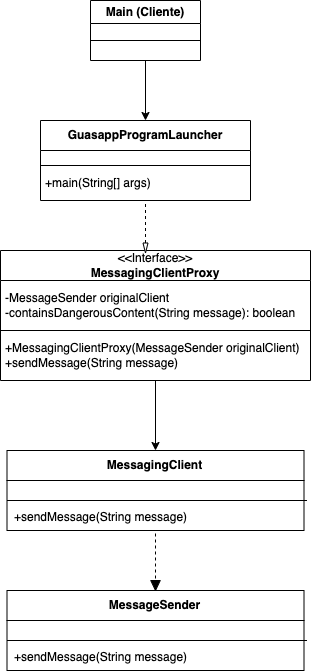

The diagram above was exported from draw.io. Its source (the exported page's mxGraphModel, read from the mxfile embedded in the PNG):
<mxGraphModel dx="1122" dy="616" grid="1" gridSize="10" guides="1" tooltips="1" connect="1" arrows="1" fold="1" page="1" pageScale="1" pageWidth="1654" pageHeight="2336" math="0" shadow="0">
  <root>
    <mxCell id="0" />
    <mxCell id="1" parent="0" />
    <mxCell id="mSeyaZzaYLvBiwhB-lB1-3" value="Main (Cliente)" style="swimlane;whiteSpace=wrap;html=1;" parent="1" vertex="1">
      <mxGeometry x="520" y="200" width="110" height="60" as="geometry" />
    </mxCell>
    <mxCell id="mSeyaZzaYLvBiwhB-lB1-4" value="" style="endArrow=none;html=1;rounded=0;" parent="1" edge="1">
      <mxGeometry width="50" height="50" relative="1" as="geometry">
        <mxPoint x="520" y="240" as="sourcePoint" />
        <mxPoint x="630" y="240" as="targetPoint" />
      </mxGeometry>
    </mxCell>
    <mxCell id="mSeyaZzaYLvBiwhB-lB1-5" value="&lt;div&gt;&lt;span style=&quot;background-color: initial;&quot;&gt;GuasappProgramLauncher&lt;/span&gt;&lt;br&gt;&lt;/div&gt;" style="swimlane;whiteSpace=wrap;html=1;startSize=30;" parent="1" vertex="1">
      <mxGeometry x="470" y="320" width="210" height="80" as="geometry" />
    </mxCell>
    <mxCell id="mSeyaZzaYLvBiwhB-lB1-6" value="" style="endArrow=none;html=1;rounded=0;" parent="mSeyaZzaYLvBiwhB-lB1-5" edge="1">
      <mxGeometry width="50" height="50" relative="1" as="geometry">
        <mxPoint y="45" as="sourcePoint" />
        <mxPoint x="210" y="45" as="targetPoint" />
      </mxGeometry>
    </mxCell>
    <mxCell id="mSeyaZzaYLvBiwhB-lB1-10" value="+main(String[] args)" style="text;html=1;align=left;verticalAlign=middle;whiteSpace=wrap;rounded=0;" parent="mSeyaZzaYLvBiwhB-lB1-5" vertex="1">
      <mxGeometry x="3" y="48" width="170" height="30" as="geometry" />
    </mxCell>
    <mxCell id="mSeyaZzaYLvBiwhB-lB1-7" value="" style="endArrow=classic;html=1;rounded=0;exitX=0.5;exitY=1;exitDx=0;exitDy=0;entryX=0.5;entryY=0;entryDx=0;entryDy=0;" parent="1" source="mSeyaZzaYLvBiwhB-lB1-3" target="mSeyaZzaYLvBiwhB-lB1-5" edge="1">
      <mxGeometry width="50" height="50" relative="1" as="geometry">
        <mxPoint x="541" y="340" as="sourcePoint" />
        <mxPoint x="591" y="290" as="targetPoint" />
      </mxGeometry>
    </mxCell>
    <mxCell id="sNdVFpkR_FiUmSylKIA--4" style="edgeStyle=orthogonalEdgeStyle;rounded=0;orthogonalLoop=1;jettySize=auto;html=1;" edge="1" parent="1" source="mSeyaZzaYLvBiwhB-lB1-11" target="mSeyaZzaYLvBiwhB-lB1-25">
      <mxGeometry relative="1" as="geometry" />
    </mxCell>
    <mxCell id="mSeyaZzaYLvBiwhB-lB1-11" value="&lt;div&gt;&lt;span style=&quot;font-weight: 400;&quot;&gt;&amp;lt;&amp;lt;Interface&amp;gt;&amp;gt;&lt;/span&gt;&lt;br&gt;&lt;/div&gt;MessagingClientProxy" style="swimlane;whiteSpace=wrap;html=1;startSize=30;" parent="1" vertex="1">
      <mxGeometry x="430" y="450" width="310" height="130" as="geometry" />
    </mxCell>
    <mxCell id="mSeyaZzaYLvBiwhB-lB1-12" value="" style="endArrow=none;html=1;rounded=0;" parent="mSeyaZzaYLvBiwhB-lB1-11" edge="1">
      <mxGeometry width="50" height="50" relative="1" as="geometry">
        <mxPoint y="80" as="sourcePoint" />
        <mxPoint x="310" y="80" as="targetPoint" />
      </mxGeometry>
    </mxCell>
    <mxCell id="mSeyaZzaYLvBiwhB-lB1-13" value="+MessagingClientProxy(MessageSender originalClient)&amp;nbsp;&lt;div&gt;+sendMessage(String message)&lt;/div&gt;" style="text;html=1;align=left;verticalAlign=middle;whiteSpace=wrap;rounded=0;" parent="mSeyaZzaYLvBiwhB-lB1-11" vertex="1">
      <mxGeometry x="3" y="90" width="307" height="30" as="geometry" />
    </mxCell>
    <mxCell id="sNdVFpkR_FiUmSylKIA--3" value="&lt;div&gt;-MessageSender originalClient&lt;br&gt;&lt;/div&gt;&lt;div&gt;-containsDangerousContent(String message): boolean&lt;br&gt;&lt;/div&gt;" style="text;html=1;align=left;verticalAlign=middle;whiteSpace=wrap;rounded=0;" vertex="1" parent="mSeyaZzaYLvBiwhB-lB1-11">
      <mxGeometry x="3" y="40" width="307" height="30" as="geometry" />
    </mxCell>
    <mxCell id="mSeyaZzaYLvBiwhB-lB1-16" value="" style="shape=mxgraph.arrows2.wedgeArrow;html=1;bendable=0;startWidth=4.727272727272727;fillColor=strokeColor;defaultFillColor=invert;defaultGradientColor=invert;rounded=0;entryX=0.5;entryY=0;entryDx=0;entryDy=0;" parent="1" target="sNdVFpkR_FiUmSylKIA--6" edge="1">
      <mxGeometry width="100" height="100" relative="1" as="geometry">
        <mxPoint x="585" y="780" as="sourcePoint" />
        <mxPoint x="660" y="438" as="targetPoint" />
        <Array as="points">
          <mxPoint x="1064" y="410" />
          <mxPoint x="790" y="400" />
        </Array>
      </mxGeometry>
    </mxCell>
    <mxCell id="mSeyaZzaYLvBiwhB-lB1-25" value="MessagingClient&lt;div&gt;&lt;/div&gt;" style="swimlane;whiteSpace=wrap;html=1;startSize=30;" parent="1" vertex="1">
      <mxGeometry x="436.5" y="650" width="297" height="80" as="geometry" />
    </mxCell>
    <mxCell id="mSeyaZzaYLvBiwhB-lB1-26" value="" style="endArrow=none;html=1;rounded=0;" parent="mSeyaZzaYLvBiwhB-lB1-25" edge="1">
      <mxGeometry width="50" height="50" relative="1" as="geometry">
        <mxPoint y="50" as="sourcePoint" />
        <mxPoint x="300" y="50" as="targetPoint" />
        <Array as="points" />
      </mxGeometry>
    </mxCell>
    <mxCell id="mSeyaZzaYLvBiwhB-lB1-28" value="&lt;div&gt;+sendMessage(String message)&lt;br&gt;&lt;/div&gt;" style="text;html=1;align=left;verticalAlign=middle;whiteSpace=wrap;rounded=0;" parent="mSeyaZzaYLvBiwhB-lB1-25" vertex="1">
      <mxGeometry x="5" y="54" width="287" height="26" as="geometry" />
    </mxCell>
    <mxCell id="sNdVFpkR_FiUmSylKIA--1" value="" style="triangle;whiteSpace=wrap;html=1;rotation=90;" vertex="1" parent="1">
      <mxGeometry x="570" y="445" width="10" height="5" as="geometry" />
    </mxCell>
    <mxCell id="mSeyaZzaYLvBiwhB-lB1-17" value="" style="endArrow=none;dashed=1;html=1;rounded=0;entryX=0.5;entryY=1;entryDx=0;entryDy=0;exitX=0;exitY=0.5;exitDx=0;exitDy=0;" parent="1" target="mSeyaZzaYLvBiwhB-lB1-5" edge="1" source="sNdVFpkR_FiUmSylKIA--1">
      <mxGeometry width="50" height="50" relative="1" as="geometry">
        <mxPoint x="570" y="450" as="sourcePoint" />
        <mxPoint x="570" y="400" as="targetPoint" />
      </mxGeometry>
    </mxCell>
    <mxCell id="sNdVFpkR_FiUmSylKIA--5" value="" style="endArrow=none;dashed=1;html=1;rounded=0;entryX=0.5;entryY=1;entryDx=0;entryDy=0;" edge="1" parent="1" target="mSeyaZzaYLvBiwhB-lB1-28">
      <mxGeometry width="50" height="50" relative="1" as="geometry">
        <mxPoint x="585" y="790" as="sourcePoint" />
        <mxPoint x="740" y="690" as="targetPoint" />
      </mxGeometry>
    </mxCell>
    <mxCell id="sNdVFpkR_FiUmSylKIA--6" value="MessageSender&lt;div&gt;&lt;/div&gt;" style="swimlane;whiteSpace=wrap;html=1;startSize=30;" vertex="1" parent="1">
      <mxGeometry x="436.5" y="790" width="297" height="80" as="geometry" />
    </mxCell>
    <mxCell id="sNdVFpkR_FiUmSylKIA--7" value="" style="endArrow=none;html=1;rounded=0;" edge="1" parent="sNdVFpkR_FiUmSylKIA--6">
      <mxGeometry width="50" height="50" relative="1" as="geometry">
        <mxPoint y="50" as="sourcePoint" />
        <mxPoint x="300" y="50" as="targetPoint" />
        <Array as="points" />
      </mxGeometry>
    </mxCell>
    <mxCell id="sNdVFpkR_FiUmSylKIA--8" value="&lt;div&gt;+sendMessage(String message)&lt;br&gt;&lt;/div&gt;" style="text;html=1;align=left;verticalAlign=middle;whiteSpace=wrap;rounded=0;" vertex="1" parent="sNdVFpkR_FiUmSylKIA--6">
      <mxGeometry x="5" y="54" width="287" height="26" as="geometry" />
    </mxCell>
  </root>
</mxGraphModel>